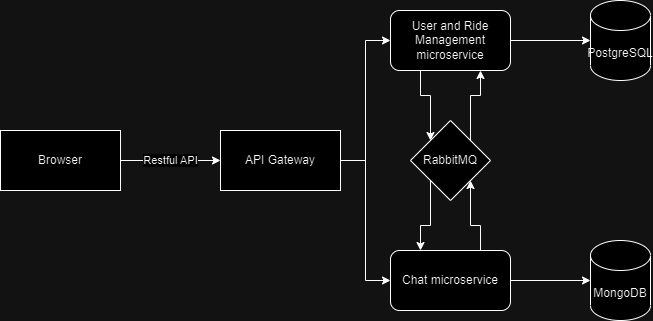

The diagram above was exported from draw.io. Its source (the exported page's mxGraphModel, read from the mxfile embedded in the PNG):
<mxGraphModel dx="1434" dy="750" grid="1" gridSize="10" guides="1" tooltips="1" connect="1" arrows="1" fold="1" page="1" pageScale="1" pageWidth="850" pageHeight="1100" math="0" shadow="0">
  <root>
    <mxCell id="0" />
    <mxCell id="1" parent="0" />
    <mxCell id="4VeyDMcP09V2rfXl0vgh-4" value="Restful API" style="edgeStyle=orthogonalEdgeStyle;rounded=0;orthogonalLoop=1;jettySize=auto;html=1;entryX=0;entryY=0.5;entryDx=0;entryDy=0;" edge="1" parent="1" source="4VeyDMcP09V2rfXl0vgh-2" target="4VeyDMcP09V2rfXl0vgh-3">
      <mxGeometry relative="1" as="geometry" />
    </mxCell>
    <mxCell id="4VeyDMcP09V2rfXl0vgh-2" value="Browser" style="rounded=0;whiteSpace=wrap;html=1;" vertex="1" parent="1">
      <mxGeometry x="10" y="210" width="120" height="60" as="geometry" />
    </mxCell>
    <mxCell id="4VeyDMcP09V2rfXl0vgh-7" style="edgeStyle=orthogonalEdgeStyle;rounded=0;orthogonalLoop=1;jettySize=auto;html=1;entryX=0;entryY=0.5;entryDx=0;entryDy=0;" edge="1" parent="1" source="4VeyDMcP09V2rfXl0vgh-3" target="4VeyDMcP09V2rfXl0vgh-5">
      <mxGeometry relative="1" as="geometry" />
    </mxCell>
    <mxCell id="4VeyDMcP09V2rfXl0vgh-8" style="edgeStyle=orthogonalEdgeStyle;rounded=0;orthogonalLoop=1;jettySize=auto;html=1;entryX=0;entryY=0.5;entryDx=0;entryDy=0;" edge="1" parent="1" source="4VeyDMcP09V2rfXl0vgh-3" target="4VeyDMcP09V2rfXl0vgh-6">
      <mxGeometry relative="1" as="geometry" />
    </mxCell>
    <mxCell id="4VeyDMcP09V2rfXl0vgh-3" value="API Gateway" style="rounded=0;whiteSpace=wrap;html=1;" vertex="1" parent="1">
      <mxGeometry x="230" y="210" width="120" height="60" as="geometry" />
    </mxCell>
    <mxCell id="4VeyDMcP09V2rfXl0vgh-17" style="edgeStyle=orthogonalEdgeStyle;rounded=0;orthogonalLoop=1;jettySize=auto;html=1;exitX=0.25;exitY=1;exitDx=0;exitDy=0;entryX=0;entryY=0;entryDx=0;entryDy=0;" edge="1" parent="1" source="4VeyDMcP09V2rfXl0vgh-5" target="4VeyDMcP09V2rfXl0vgh-13">
      <mxGeometry relative="1" as="geometry" />
    </mxCell>
    <mxCell id="4VeyDMcP09V2rfXl0vgh-5" value="User and Ride Management microservice" style="rounded=1;whiteSpace=wrap;html=1;" vertex="1" parent="1">
      <mxGeometry x="400" y="90" width="120" height="60" as="geometry" />
    </mxCell>
    <mxCell id="4VeyDMcP09V2rfXl0vgh-12" style="edgeStyle=orthogonalEdgeStyle;rounded=0;orthogonalLoop=1;jettySize=auto;html=1;" edge="1" parent="1" source="4VeyDMcP09V2rfXl0vgh-6" target="4VeyDMcP09V2rfXl0vgh-11">
      <mxGeometry relative="1" as="geometry" />
    </mxCell>
    <mxCell id="4VeyDMcP09V2rfXl0vgh-19" style="edgeStyle=orthogonalEdgeStyle;rounded=0;orthogonalLoop=1;jettySize=auto;html=1;exitX=0.75;exitY=0;exitDx=0;exitDy=0;entryX=1;entryY=1;entryDx=0;entryDy=0;" edge="1" parent="1" source="4VeyDMcP09V2rfXl0vgh-6" target="4VeyDMcP09V2rfXl0vgh-13">
      <mxGeometry relative="1" as="geometry" />
    </mxCell>
    <mxCell id="4VeyDMcP09V2rfXl0vgh-6" value="Chat microservice" style="rounded=1;whiteSpace=wrap;html=1;" vertex="1" parent="1">
      <mxGeometry x="400" y="330" width="120" height="60" as="geometry" />
    </mxCell>
    <mxCell id="4VeyDMcP09V2rfXl0vgh-9" value="PostgreSQL" style="shape=cylinder3;whiteSpace=wrap;html=1;boundedLbl=1;backgroundOutline=1;size=15;" vertex="1" parent="1">
      <mxGeometry x="600" y="80" width="60" height="80" as="geometry" />
    </mxCell>
    <mxCell id="4VeyDMcP09V2rfXl0vgh-10" style="edgeStyle=orthogonalEdgeStyle;rounded=0;orthogonalLoop=1;jettySize=auto;html=1;entryX=0;entryY=0.5;entryDx=0;entryDy=0;entryPerimeter=0;" edge="1" parent="1" source="4VeyDMcP09V2rfXl0vgh-5" target="4VeyDMcP09V2rfXl0vgh-9">
      <mxGeometry relative="1" as="geometry" />
    </mxCell>
    <mxCell id="4VeyDMcP09V2rfXl0vgh-11" value="MongoDB" style="shape=cylinder3;whiteSpace=wrap;html=1;boundedLbl=1;backgroundOutline=1;size=15;" vertex="1" parent="1">
      <mxGeometry x="600" y="320" width="60" height="80" as="geometry" />
    </mxCell>
    <mxCell id="4VeyDMcP09V2rfXl0vgh-18" style="edgeStyle=orthogonalEdgeStyle;rounded=0;orthogonalLoop=1;jettySize=auto;html=1;exitX=0;exitY=1;exitDx=0;exitDy=0;entryX=0.25;entryY=0;entryDx=0;entryDy=0;" edge="1" parent="1" source="4VeyDMcP09V2rfXl0vgh-13" target="4VeyDMcP09V2rfXl0vgh-6">
      <mxGeometry relative="1" as="geometry" />
    </mxCell>
    <mxCell id="4VeyDMcP09V2rfXl0vgh-20" style="edgeStyle=orthogonalEdgeStyle;rounded=0;orthogonalLoop=1;jettySize=auto;html=1;exitX=1;exitY=0;exitDx=0;exitDy=0;entryX=0.75;entryY=1;entryDx=0;entryDy=0;" edge="1" parent="1" source="4VeyDMcP09V2rfXl0vgh-13" target="4VeyDMcP09V2rfXl0vgh-5">
      <mxGeometry relative="1" as="geometry" />
    </mxCell>
    <mxCell id="4VeyDMcP09V2rfXl0vgh-13" value="RabbitMQ" style="rhombus;whiteSpace=wrap;html=1;" vertex="1" parent="1">
      <mxGeometry x="420" y="200" width="80" height="80" as="geometry" />
    </mxCell>
  </root>
</mxGraphModel>